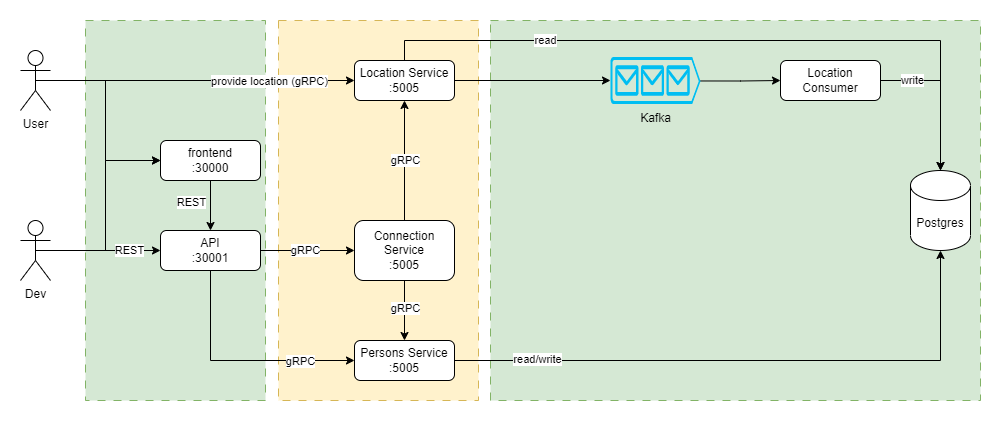

The diagram above was exported from draw.io. Its source (the exported page's mxGraphModel, read from the mxfile embedded in the PNG):
<mxGraphModel dx="1434" dy="800" grid="1" gridSize="10" guides="1" tooltips="1" connect="1" arrows="1" fold="1" page="1" pageScale="1" pageWidth="827" pageHeight="1169" background="#ffffff" math="0" shadow="0">
  <root>
    <mxCell id="0" />
    <mxCell id="1" parent="0" />
    <mxCell id="kFQ5lMziOrp7zh_e6-Vy-46" value="" style="rounded=0;whiteSpace=wrap;html=1;dashed=1;dashPattern=8 8;fillColor=#d5e8d4;strokeColor=#82b366;" vertex="1" parent="1">
      <mxGeometry x="550" y="160" width="490" height="380" as="geometry" />
    </mxCell>
    <mxCell id="kFQ5lMziOrp7zh_e6-Vy-45" value="" style="rounded=0;whiteSpace=wrap;html=1;dashed=1;dashPattern=8 8;fillColor=#d5e8d4;strokeColor=#82b366;" vertex="1" parent="1">
      <mxGeometry x="145" y="160" width="180" height="380" as="geometry" />
    </mxCell>
    <mxCell id="kFQ5lMziOrp7zh_e6-Vy-44" value="" style="rounded=0;whiteSpace=wrap;html=1;dashed=1;dashPattern=8 8;fillColor=#fff2cc;strokeColor=#d6b656;" vertex="1" parent="1">
      <mxGeometry x="338" y="160" width="200" height="380" as="geometry" />
    </mxCell>
    <mxCell id="kFQ5lMziOrp7zh_e6-Vy-27" style="edgeStyle=orthogonalEdgeStyle;rounded=0;orthogonalLoop=1;jettySize=auto;html=1;exitX=0.5;exitY=1;exitDx=0;exitDy=0;entryX=0;entryY=0.5;entryDx=0;entryDy=0;" edge="1" parent="1" source="kFQ5lMziOrp7zh_e6-Vy-2" target="kFQ5lMziOrp7zh_e6-Vy-9">
      <mxGeometry relative="1" as="geometry" />
    </mxCell>
    <mxCell id="kFQ5lMziOrp7zh_e6-Vy-37" value="gRPC" style="edgeLabel;html=1;align=center;verticalAlign=middle;resizable=0;points=[];" vertex="1" connectable="0" parent="kFQ5lMziOrp7zh_e6-Vy-27">
      <mxGeometry x="0.1732" relative="1" as="geometry">
        <mxPoint x="42" as="offset" />
      </mxGeometry>
    </mxCell>
    <mxCell id="kFQ5lMziOrp7zh_e6-Vy-28" style="edgeStyle=orthogonalEdgeStyle;rounded=0;orthogonalLoop=1;jettySize=auto;html=1;exitX=1;exitY=0.5;exitDx=0;exitDy=0;entryX=0;entryY=0.5;entryDx=0;entryDy=0;" edge="1" parent="1" source="kFQ5lMziOrp7zh_e6-Vy-2" target="kFQ5lMziOrp7zh_e6-Vy-7">
      <mxGeometry relative="1" as="geometry" />
    </mxCell>
    <mxCell id="kFQ5lMziOrp7zh_e6-Vy-38" value="gRPC" style="edgeLabel;html=1;align=center;verticalAlign=middle;resizable=0;points=[];" vertex="1" connectable="0" parent="kFQ5lMziOrp7zh_e6-Vy-28">
      <mxGeometry x="-0.193" y="1" relative="1" as="geometry">
        <mxPoint x="6" as="offset" />
      </mxGeometry>
    </mxCell>
    <mxCell id="kFQ5lMziOrp7zh_e6-Vy-2" value="API&lt;br&gt;:30001" style="rounded=1;whiteSpace=wrap;html=1;" vertex="1" parent="1">
      <mxGeometry x="220" y="370" width="100" height="40" as="geometry" />
    </mxCell>
    <mxCell id="kFQ5lMziOrp7zh_e6-Vy-23" style="edgeStyle=orthogonalEdgeStyle;rounded=0;orthogonalLoop=1;jettySize=auto;html=1;exitX=0.5;exitY=1;exitDx=0;exitDy=0;entryX=0.5;entryY=0;entryDx=0;entryDy=0;" edge="1" parent="1" source="kFQ5lMziOrp7zh_e6-Vy-4" target="kFQ5lMziOrp7zh_e6-Vy-2">
      <mxGeometry relative="1" as="geometry" />
    </mxCell>
    <mxCell id="kFQ5lMziOrp7zh_e6-Vy-4" value="frontend&lt;br&gt;:30000" style="rounded=1;whiteSpace=wrap;html=1;" vertex="1" parent="1">
      <mxGeometry x="220" y="280" width="100" height="40" as="geometry" />
    </mxCell>
    <mxCell id="kFQ5lMziOrp7zh_e6-Vy-21" style="edgeStyle=orthogonalEdgeStyle;rounded=0;orthogonalLoop=1;jettySize=auto;html=1;exitX=0.5;exitY=0;exitDx=0;exitDy=0;entryX=0.5;entryY=1;entryDx=0;entryDy=0;" edge="1" parent="1" source="kFQ5lMziOrp7zh_e6-Vy-7" target="kFQ5lMziOrp7zh_e6-Vy-10">
      <mxGeometry relative="1" as="geometry" />
    </mxCell>
    <mxCell id="kFQ5lMziOrp7zh_e6-Vy-39" value="gRPC" style="edgeLabel;html=1;align=center;verticalAlign=middle;resizable=0;points=[];" vertex="1" connectable="0" parent="kFQ5lMziOrp7zh_e6-Vy-21">
      <mxGeometry x="0.3" relative="1" as="geometry">
        <mxPoint y="17" as="offset" />
      </mxGeometry>
    </mxCell>
    <mxCell id="kFQ5lMziOrp7zh_e6-Vy-30" style="edgeStyle=orthogonalEdgeStyle;rounded=0;orthogonalLoop=1;jettySize=auto;html=1;exitX=0.5;exitY=1;exitDx=0;exitDy=0;entryX=0.5;entryY=0;entryDx=0;entryDy=0;" edge="1" parent="1" source="kFQ5lMziOrp7zh_e6-Vy-7" target="kFQ5lMziOrp7zh_e6-Vy-9">
      <mxGeometry relative="1" as="geometry" />
    </mxCell>
    <mxCell id="kFQ5lMziOrp7zh_e6-Vy-7" value="Connection Service&lt;br&gt;:5005" style="rounded=1;whiteSpace=wrap;html=1;" vertex="1" parent="1">
      <mxGeometry x="414" y="360" width="100" height="60" as="geometry" />
    </mxCell>
    <mxCell id="kFQ5lMziOrp7zh_e6-Vy-15" style="edgeStyle=orthogonalEdgeStyle;rounded=0;orthogonalLoop=1;jettySize=auto;html=1;exitX=1;exitY=0.5;exitDx=0;exitDy=0;" edge="1" parent="1" source="kFQ5lMziOrp7zh_e6-Vy-8" target="kFQ5lMziOrp7zh_e6-Vy-11">
      <mxGeometry relative="1" as="geometry" />
    </mxCell>
    <mxCell id="kFQ5lMziOrp7zh_e6-Vy-35" value="write" style="edgeLabel;html=1;align=center;verticalAlign=middle;resizable=0;points=[];" vertex="1" connectable="0" parent="kFQ5lMziOrp7zh_e6-Vy-15">
      <mxGeometry x="-0.2031" relative="1" as="geometry">
        <mxPoint x="-29" y="-1" as="offset" />
      </mxGeometry>
    </mxCell>
    <mxCell id="kFQ5lMziOrp7zh_e6-Vy-8" value="Location Consumer" style="rounded=1;whiteSpace=wrap;html=1;" vertex="1" parent="1">
      <mxGeometry x="840" y="200" width="100" height="40" as="geometry" />
    </mxCell>
    <mxCell id="kFQ5lMziOrp7zh_e6-Vy-29" style="edgeStyle=orthogonalEdgeStyle;rounded=0;orthogonalLoop=1;jettySize=auto;html=1;exitX=1;exitY=0.5;exitDx=0;exitDy=0;entryX=0.5;entryY=1;entryDx=0;entryDy=0;entryPerimeter=0;" edge="1" parent="1" source="kFQ5lMziOrp7zh_e6-Vy-9" target="kFQ5lMziOrp7zh_e6-Vy-11">
      <mxGeometry relative="1" as="geometry" />
    </mxCell>
    <mxCell id="kFQ5lMziOrp7zh_e6-Vy-36" value="read/write" style="edgeLabel;html=1;align=center;verticalAlign=middle;resizable=0;points=[];" vertex="1" connectable="0" parent="kFQ5lMziOrp7zh_e6-Vy-29">
      <mxGeometry x="-0.3398" y="-1" relative="1" as="geometry">
        <mxPoint x="-115" y="-3" as="offset" />
      </mxGeometry>
    </mxCell>
    <mxCell id="kFQ5lMziOrp7zh_e6-Vy-9" value="Persons Service&lt;br&gt;:5005" style="rounded=1;whiteSpace=wrap;html=1;" vertex="1" parent="1">
      <mxGeometry x="414" y="480" width="100" height="40" as="geometry" />
    </mxCell>
    <mxCell id="kFQ5lMziOrp7zh_e6-Vy-17" style="edgeStyle=orthogonalEdgeStyle;rounded=0;orthogonalLoop=1;jettySize=auto;html=1;exitX=1;exitY=0.5;exitDx=0;exitDy=0;entryX=0;entryY=0.5;entryDx=0;entryDy=0;entryPerimeter=0;" edge="1" parent="1" source="kFQ5lMziOrp7zh_e6-Vy-10" target="kFQ5lMziOrp7zh_e6-Vy-12">
      <mxGeometry relative="1" as="geometry" />
    </mxCell>
    <mxCell id="kFQ5lMziOrp7zh_e6-Vy-33" style="edgeStyle=orthogonalEdgeStyle;rounded=0;orthogonalLoop=1;jettySize=auto;html=1;exitX=0.5;exitY=0;exitDx=0;exitDy=0;" edge="1" parent="1" source="kFQ5lMziOrp7zh_e6-Vy-10" target="kFQ5lMziOrp7zh_e6-Vy-11">
      <mxGeometry relative="1" as="geometry" />
    </mxCell>
    <mxCell id="kFQ5lMziOrp7zh_e6-Vy-34" value="read" style="edgeLabel;html=1;align=center;verticalAlign=middle;resizable=0;points=[];" vertex="1" connectable="0" parent="kFQ5lMziOrp7zh_e6-Vy-33">
      <mxGeometry x="-0.5783" y="-1" relative="1" as="geometry">
        <mxPoint x="15" y="-2" as="offset" />
      </mxGeometry>
    </mxCell>
    <mxCell id="kFQ5lMziOrp7zh_e6-Vy-10" value="Location Service&lt;br&gt;:5005" style="rounded=1;whiteSpace=wrap;html=1;" vertex="1" parent="1">
      <mxGeometry x="414" y="200" width="100" height="40" as="geometry" />
    </mxCell>
    <mxCell id="kFQ5lMziOrp7zh_e6-Vy-16" style="edgeStyle=orthogonalEdgeStyle;rounded=0;orthogonalLoop=1;jettySize=auto;html=1;exitX=0.5;exitY=1;exitDx=0;exitDy=0;exitPerimeter=0;" edge="1" parent="1" source="kFQ5lMziOrp7zh_e6-Vy-11">
      <mxGeometry relative="1" as="geometry">
        <mxPoint x="1000" y="368" as="targetPoint" />
      </mxGeometry>
    </mxCell>
    <mxCell id="kFQ5lMziOrp7zh_e6-Vy-11" value="Postgres" style="shape=cylinder3;whiteSpace=wrap;html=1;boundedLbl=1;backgroundOutline=1;size=15;" vertex="1" parent="1">
      <mxGeometry x="970" y="310" width="60" height="80" as="geometry" />
    </mxCell>
    <mxCell id="kFQ5lMziOrp7zh_e6-Vy-14" style="edgeStyle=orthogonalEdgeStyle;rounded=0;orthogonalLoop=1;jettySize=auto;html=1;exitX=1;exitY=0.51;exitDx=0;exitDy=0;exitPerimeter=0;entryX=0;entryY=0.5;entryDx=0;entryDy=0;" edge="1" parent="1" source="kFQ5lMziOrp7zh_e6-Vy-12" target="kFQ5lMziOrp7zh_e6-Vy-8">
      <mxGeometry relative="1" as="geometry" />
    </mxCell>
    <mxCell id="kFQ5lMziOrp7zh_e6-Vy-12" value="Kafka" style="verticalLabelPosition=bottom;html=1;verticalAlign=top;align=center;strokeColor=none;fillColor=#00BEF2;shape=mxgraph.azure.queue_generic;pointerEvents=1;" vertex="1" parent="1">
      <mxGeometry x="670" y="196.5" width="90" height="47" as="geometry" />
    </mxCell>
    <mxCell id="kFQ5lMziOrp7zh_e6-Vy-19" style="edgeStyle=orthogonalEdgeStyle;rounded=0;orthogonalLoop=1;jettySize=auto;html=1;exitX=0.5;exitY=0.5;exitDx=0;exitDy=0;exitPerimeter=0;entryX=0;entryY=0.5;entryDx=0;entryDy=0;" edge="1" parent="1" source="kFQ5lMziOrp7zh_e6-Vy-18" target="kFQ5lMziOrp7zh_e6-Vy-10">
      <mxGeometry relative="1" as="geometry" />
    </mxCell>
    <mxCell id="kFQ5lMziOrp7zh_e6-Vy-20" value="provide location (gRPC)" style="edgeLabel;html=1;align=center;verticalAlign=middle;resizable=0;points=[];" vertex="1" connectable="0" parent="kFQ5lMziOrp7zh_e6-Vy-19">
      <mxGeometry x="-0.0942" y="-3" relative="1" as="geometry">
        <mxPoint x="89" y="-3" as="offset" />
      </mxGeometry>
    </mxCell>
    <mxCell id="kFQ5lMziOrp7zh_e6-Vy-22" style="edgeStyle=orthogonalEdgeStyle;rounded=0;orthogonalLoop=1;jettySize=auto;html=1;exitX=0.5;exitY=0.5;exitDx=0;exitDy=0;exitPerimeter=0;entryX=0;entryY=0.5;entryDx=0;entryDy=0;" edge="1" parent="1" source="kFQ5lMziOrp7zh_e6-Vy-18" target="kFQ5lMziOrp7zh_e6-Vy-4">
      <mxGeometry relative="1" as="geometry" />
    </mxCell>
    <mxCell id="kFQ5lMziOrp7zh_e6-Vy-18" value="User" style="shape=umlActor;verticalLabelPosition=bottom;verticalAlign=top;html=1;outlineConnect=0;" vertex="1" parent="1">
      <mxGeometry x="80" y="190" width="30" height="60" as="geometry" />
    </mxCell>
    <mxCell id="kFQ5lMziOrp7zh_e6-Vy-25" style="edgeStyle=orthogonalEdgeStyle;rounded=0;orthogonalLoop=1;jettySize=auto;html=1;exitX=0.5;exitY=0.5;exitDx=0;exitDy=0;exitPerimeter=0;entryX=0;entryY=0.5;entryDx=0;entryDy=0;" edge="1" parent="1" source="kFQ5lMziOrp7zh_e6-Vy-24" target="kFQ5lMziOrp7zh_e6-Vy-4">
      <mxGeometry relative="1" as="geometry" />
    </mxCell>
    <mxCell id="kFQ5lMziOrp7zh_e6-Vy-26" style="edgeStyle=orthogonalEdgeStyle;rounded=0;orthogonalLoop=1;jettySize=auto;html=1;exitX=0.5;exitY=0.5;exitDx=0;exitDy=0;exitPerimeter=0;entryX=0;entryY=0.5;entryDx=0;entryDy=0;" edge="1" parent="1" source="kFQ5lMziOrp7zh_e6-Vy-24" target="kFQ5lMziOrp7zh_e6-Vy-2">
      <mxGeometry relative="1" as="geometry" />
    </mxCell>
    <mxCell id="kFQ5lMziOrp7zh_e6-Vy-24" value="Dev" style="shape=umlActor;verticalLabelPosition=bottom;verticalAlign=top;html=1;outlineConnect=0;" vertex="1" parent="1">
      <mxGeometry x="80" y="360" width="30" height="60" as="geometry" />
    </mxCell>
    <mxCell id="kFQ5lMziOrp7zh_e6-Vy-40" value="gRPC" style="edgeLabel;html=1;align=center;verticalAlign=middle;resizable=0;points=[];" vertex="1" connectable="0" parent="1">
      <mxGeometry x="473" y="307" as="geometry">
        <mxPoint x="-9" y="140" as="offset" />
      </mxGeometry>
    </mxCell>
    <mxCell id="kFQ5lMziOrp7zh_e6-Vy-41" value="REST" style="edgeLabel;html=1;align=center;verticalAlign=middle;resizable=0;points=[];" vertex="1" connectable="0" parent="1">
      <mxGeometry x="248" y="341" as="geometry">
        <mxPoint x="2" as="offset" />
      </mxGeometry>
    </mxCell>
    <mxCell id="kFQ5lMziOrp7zh_e6-Vy-42" value="REST" style="edgeLabel;html=1;align=center;verticalAlign=middle;resizable=0;points=[];" vertex="1" connectable="0" parent="1">
      <mxGeometry x="186" y="389" as="geometry">
        <mxPoint x="2" as="offset" />
      </mxGeometry>
    </mxCell>
  </root>
</mxGraphModel>